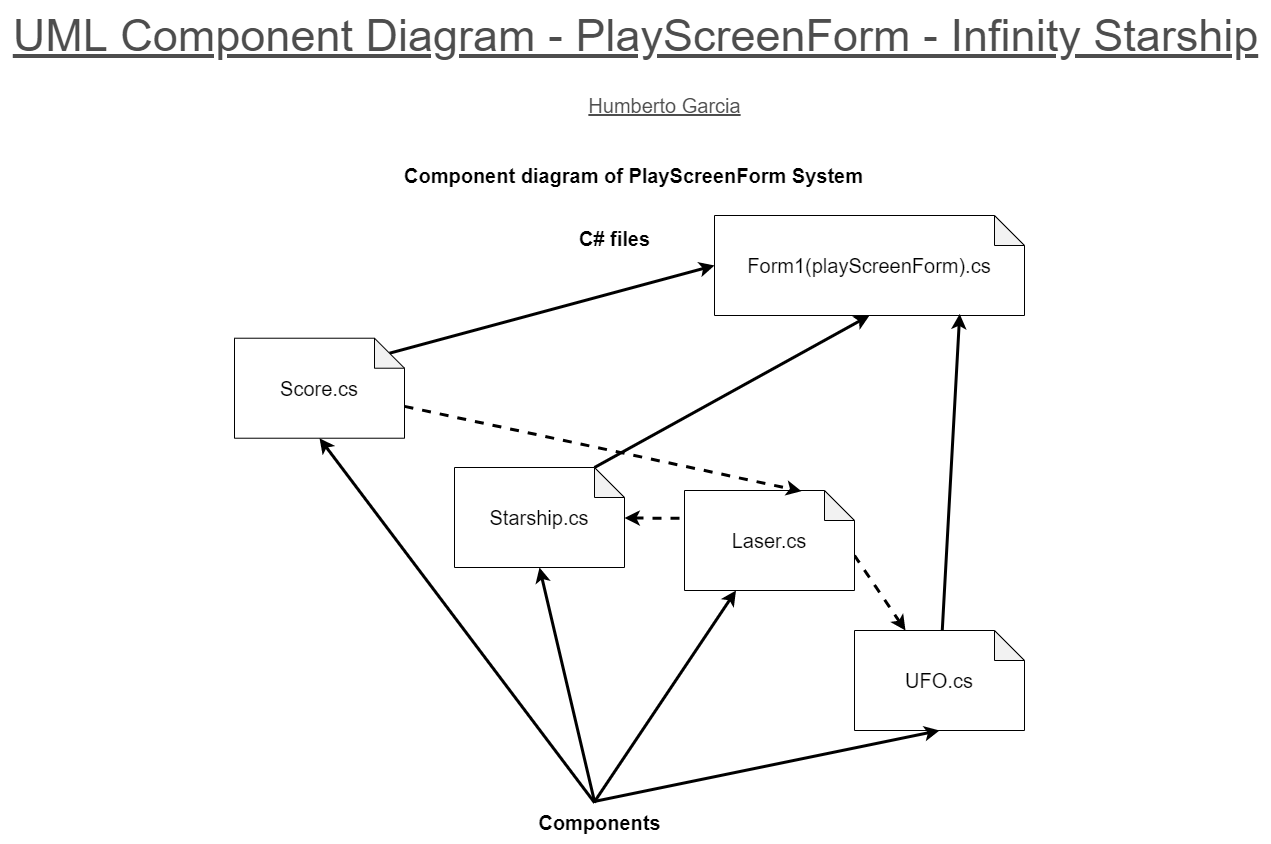

The diagram above was exported from draw.io. Its source (the exported page's mxGraphModel, read from the mxfile embedded in the PNG):
<mxGraphModel dx="1886" dy="913" grid="1" gridSize="10" guides="1" tooltips="1" connect="1" arrows="1" fold="1" page="1" pageScale="1" pageWidth="700" pageHeight="1000" background="#ffffff" math="0" shadow="0">
  <root>
    <mxCell id="WIyWlLk6GJQsqaUBKTNV-0" />
    <mxCell id="WIyWlLk6GJQsqaUBKTNV-1" parent="WIyWlLk6GJQsqaUBKTNV-0" />
    <mxCell id="vLL9UpFWgCpI62rlACPg-55" value="&lt;font style=&quot;font-size: 45px;&quot;&gt;UML Component Diagram - PlayScreenForm - Infinity Starship&lt;/font&gt;" style="text;html=1;align=center;verticalAlign=middle;resizable=0;points=[];autosize=1;strokeColor=none;fillColor=none;fontSize=12;labelBackgroundColor=none;fontStyle=4;horizontal=1;labelBorderColor=none;spacingTop=0;fontColor=#4D4D4D;" parent="WIyWlLk6GJQsqaUBKTNV-1" vertex="1">
      <mxGeometry x="66" y="25" width="1270" height="70" as="geometry" />
    </mxCell>
    <mxCell id="vLL9UpFWgCpI62rlACPg-56" value="&lt;font style=&quot;font-size: 20px;&quot;&gt;Humberto Garcia&lt;/font&gt;" style="text;html=1;align=center;verticalAlign=middle;resizable=0;points=[];autosize=1;strokeColor=none;fillColor=none;fontSize=20;labelBackgroundColor=none;fontStyle=4;horizontal=1;labelBorderColor=none;spacingTop=0;fontColor=#4D4D4D;" parent="WIyWlLk6GJQsqaUBKTNV-1" vertex="1">
      <mxGeometry x="640" y="110" width="180" height="40" as="geometry" />
    </mxCell>
    <mxCell id="eS0OpCgx9V44SbnOHWm4-0" value="&lt;font style=&quot;font-size: 20px;&quot;&gt;Form1(playScreenForm).cs&lt;/font&gt;" style="shape=note;whiteSpace=wrap;html=1;backgroundOutline=1;darkOpacity=0.05;" parent="WIyWlLk6GJQsqaUBKTNV-1" vertex="1">
      <mxGeometry x="780" y="240" width="310" height="100" as="geometry" />
    </mxCell>
    <mxCell id="sIwygndtoOLGZUjtVT4M-18" style="edgeStyle=none;rounded=0;orthogonalLoop=1;jettySize=auto;html=1;entryX=-0.011;entryY=0.278;entryDx=0;entryDy=0;entryPerimeter=0;fontSize=20;strokeColor=default;strokeWidth=3;dashed=1;endArrow=none;endFill=0;startArrow=classic;startFill=1;" parent="WIyWlLk6GJQsqaUBKTNV-1" source="sIwygndtoOLGZUjtVT4M-0" target="sIwygndtoOLGZUjtVT4M-2" edge="1">
      <mxGeometry relative="1" as="geometry" />
    </mxCell>
    <mxCell id="sIwygndtoOLGZUjtVT4M-20" style="edgeStyle=none;rounded=0;orthogonalLoop=1;jettySize=auto;html=1;entryX=0.5;entryY=1;entryDx=0;entryDy=0;entryPerimeter=0;fontSize=20;startArrow=none;startFill=0;endArrow=classic;endFill=1;strokeColor=default;strokeWidth=3;exitX=0;exitY=0;exitDx=140;exitDy=0;exitPerimeter=0;" parent="WIyWlLk6GJQsqaUBKTNV-1" source="sIwygndtoOLGZUjtVT4M-0" target="eS0OpCgx9V44SbnOHWm4-0" edge="1">
      <mxGeometry relative="1" as="geometry" />
    </mxCell>
    <mxCell id="sIwygndtoOLGZUjtVT4M-0" value="&lt;font style=&quot;font-size: 20px;&quot;&gt;Starship.cs&lt;/font&gt;" style="shape=note;whiteSpace=wrap;html=1;backgroundOutline=1;darkOpacity=0.05;" parent="WIyWlLk6GJQsqaUBKTNV-1" vertex="1">
      <mxGeometry x="520" y="492" width="170" height="100" as="geometry" />
    </mxCell>
    <mxCell id="sIwygndtoOLGZUjtVT4M-17" style="edgeStyle=none;rounded=0;orthogonalLoop=1;jettySize=auto;html=1;fontSize=20;strokeColor=default;strokeWidth=3;dashed=1;entryX=0;entryY=0;entryDx=170;entryDy=65;entryPerimeter=0;startArrow=classic;startFill=1;endArrow=none;endFill=0;" parent="WIyWlLk6GJQsqaUBKTNV-1" source="sIwygndtoOLGZUjtVT4M-1" target="sIwygndtoOLGZUjtVT4M-2" edge="1">
      <mxGeometry relative="1" as="geometry" />
    </mxCell>
    <mxCell id="sIwygndtoOLGZUjtVT4M-22" style="edgeStyle=none;rounded=0;orthogonalLoop=1;jettySize=auto;html=1;entryX=0.791;entryY=0.984;entryDx=0;entryDy=0;entryPerimeter=0;fontSize=20;startArrow=none;startFill=0;endArrow=classic;endFill=1;strokeColor=default;strokeWidth=3;" parent="WIyWlLk6GJQsqaUBKTNV-1" source="sIwygndtoOLGZUjtVT4M-1" target="eS0OpCgx9V44SbnOHWm4-0" edge="1">
      <mxGeometry relative="1" as="geometry" />
    </mxCell>
    <mxCell id="sIwygndtoOLGZUjtVT4M-1" value="&lt;font style=&quot;font-size: 20px;&quot;&gt;UFO.cs&lt;/font&gt;" style="shape=note;whiteSpace=wrap;html=1;backgroundOutline=1;darkOpacity=0.05;" parent="WIyWlLk6GJQsqaUBKTNV-1" vertex="1">
      <mxGeometry x="920" y="655" width="170" height="100" as="geometry" />
    </mxCell>
    <mxCell id="sIwygndtoOLGZUjtVT4M-2" value="&lt;font style=&quot;font-size: 20px;&quot;&gt;Laser.cs&lt;/font&gt;" style="shape=note;whiteSpace=wrap;html=1;backgroundOutline=1;darkOpacity=0.05;" parent="WIyWlLk6GJQsqaUBKTNV-1" vertex="1">
      <mxGeometry x="750" y="515" width="170" height="100" as="geometry" />
    </mxCell>
    <mxCell id="sIwygndtoOLGZUjtVT4M-19" style="edgeStyle=none;rounded=0;orthogonalLoop=1;jettySize=auto;html=1;entryX=0.688;entryY=0.007;entryDx=0;entryDy=0;entryPerimeter=0;dashed=1;fontSize=20;strokeColor=default;strokeWidth=3;" parent="WIyWlLk6GJQsqaUBKTNV-1" source="sIwygndtoOLGZUjtVT4M-3" target="sIwygndtoOLGZUjtVT4M-2" edge="1">
      <mxGeometry relative="1" as="geometry" />
    </mxCell>
    <mxCell id="sIwygndtoOLGZUjtVT4M-21" style="edgeStyle=none;rounded=0;orthogonalLoop=1;jettySize=auto;html=1;exitX=0;exitY=0;exitDx=155;exitDy=15;exitPerimeter=0;entryX=0;entryY=0.5;entryDx=0;entryDy=0;entryPerimeter=0;fontSize=20;startArrow=none;startFill=0;endArrow=classic;endFill=1;strokeColor=default;strokeWidth=3;" parent="WIyWlLk6GJQsqaUBKTNV-1" source="sIwygndtoOLGZUjtVT4M-3" target="eS0OpCgx9V44SbnOHWm4-0" edge="1">
      <mxGeometry relative="1" as="geometry" />
    </mxCell>
    <mxCell id="sIwygndtoOLGZUjtVT4M-3" value="&lt;font style=&quot;font-size: 20px;&quot;&gt;Score.cs&lt;/font&gt;" style="shape=note;whiteSpace=wrap;html=1;backgroundOutline=1;darkOpacity=0.05;" parent="WIyWlLk6GJQsqaUBKTNV-1" vertex="1">
      <mxGeometry x="300" y="362.72" width="170" height="100" as="geometry" />
    </mxCell>
    <mxCell id="sIwygndtoOLGZUjtVT4M-13" style="edgeStyle=none;rounded=0;orthogonalLoop=1;jettySize=auto;html=1;fontSize=20;strokeColor=default;strokeWidth=3;exitX=0.464;exitY=-0.012;exitDx=0;exitDy=0;exitPerimeter=0;" parent="WIyWlLk6GJQsqaUBKTNV-1" source="sIwygndtoOLGZUjtVT4M-4" target="sIwygndtoOLGZUjtVT4M-2" edge="1">
      <mxGeometry relative="1" as="geometry" />
    </mxCell>
    <mxCell id="sIwygndtoOLGZUjtVT4M-14" style="edgeStyle=none;rounded=0;orthogonalLoop=1;jettySize=auto;html=1;entryX=0.5;entryY=1;entryDx=0;entryDy=0;entryPerimeter=0;fontSize=20;strokeColor=default;strokeWidth=3;" parent="WIyWlLk6GJQsqaUBKTNV-1" source="sIwygndtoOLGZUjtVT4M-4" target="sIwygndtoOLGZUjtVT4M-0" edge="1">
      <mxGeometry relative="1" as="geometry" />
    </mxCell>
    <mxCell id="sIwygndtoOLGZUjtVT4M-15" style="edgeStyle=none;rounded=0;orthogonalLoop=1;jettySize=auto;html=1;entryX=0.5;entryY=1;entryDx=0;entryDy=0;entryPerimeter=0;fontSize=20;strokeColor=default;strokeWidth=3;exitX=0.469;exitY=-0.036;exitDx=0;exitDy=0;exitPerimeter=0;" parent="WIyWlLk6GJQsqaUBKTNV-1" source="sIwygndtoOLGZUjtVT4M-4" target="sIwygndtoOLGZUjtVT4M-1" edge="1">
      <mxGeometry relative="1" as="geometry" />
    </mxCell>
    <mxCell id="sIwygndtoOLGZUjtVT4M-16" style="edgeStyle=none;rounded=0;orthogonalLoop=1;jettySize=auto;html=1;entryX=0.5;entryY=1;entryDx=0;entryDy=0;entryPerimeter=0;fontSize=20;strokeColor=default;strokeWidth=3;exitX=0.467;exitY=-0.002;exitDx=0;exitDy=0;exitPerimeter=0;" parent="WIyWlLk6GJQsqaUBKTNV-1" source="sIwygndtoOLGZUjtVT4M-4" target="sIwygndtoOLGZUjtVT4M-3" edge="1">
      <mxGeometry relative="1" as="geometry" />
    </mxCell>
    <mxCell id="sIwygndtoOLGZUjtVT4M-4" value="&lt;b&gt;Components&lt;/b&gt;" style="text;html=1;align=center;verticalAlign=middle;resizable=0;points=[];autosize=1;strokeColor=none;fillColor=none;fontSize=20;" parent="WIyWlLk6GJQsqaUBKTNV-1" vertex="1">
      <mxGeometry x="590" y="827.28" width="150" height="40" as="geometry" />
    </mxCell>
    <mxCell id="sIwygndtoOLGZUjtVT4M-23" value="&lt;b&gt;C# files&lt;/b&gt;" style="text;html=1;align=center;verticalAlign=middle;resizable=0;points=[];autosize=1;strokeColor=none;fillColor=none;fontSize=20;" parent="WIyWlLk6GJQsqaUBKTNV-1" vertex="1">
      <mxGeometry x="635" y="242.72000000000003" width="90" height="40" as="geometry" />
    </mxCell>
    <mxCell id="sIwygndtoOLGZUjtVT4M-25" value="&lt;b&gt;Component diagram of PlayScreenForm System&lt;/b&gt;" style="text;html=1;align=center;verticalAlign=middle;resizable=0;points=[];autosize=1;strokeColor=none;fillColor=none;fontSize=20;" parent="WIyWlLk6GJQsqaUBKTNV-1" vertex="1">
      <mxGeometry x="459" y="180.00000000000003" width="480" height="40" as="geometry" />
    </mxCell>
  </root>
</mxGraphModel>